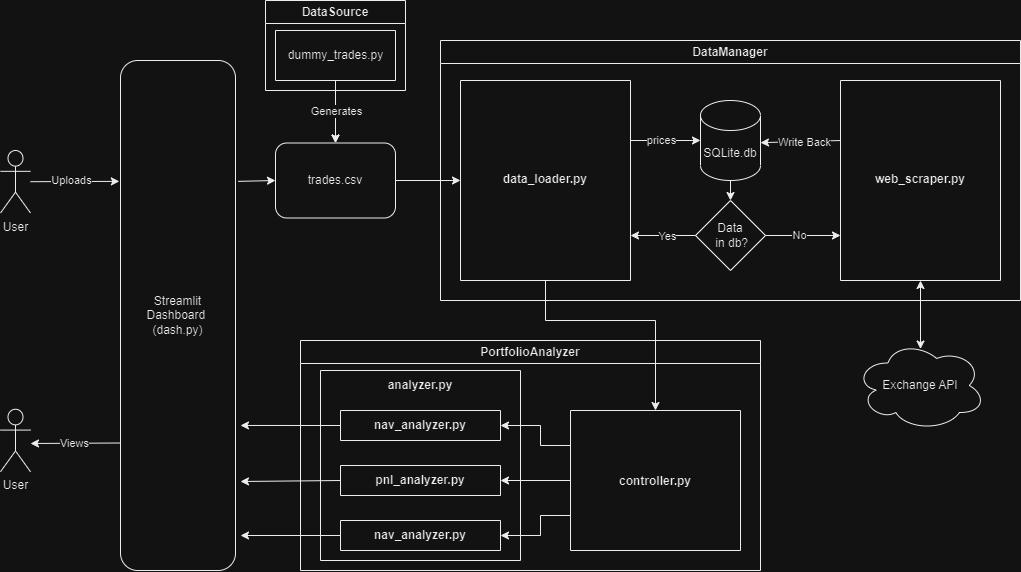

The diagram above was exported from draw.io. Its source (the exported page's mxGraphModel, read from the mxfile embedded in the PNG):
<mxGraphModel dx="2688" dy="-59" grid="1" gridSize="10" guides="1" tooltips="1" connect="1" arrows="1" fold="1" page="1" pageScale="1" pageWidth="850" pageHeight="1100" math="0" shadow="0">
  <root>
    <mxCell id="0" />
    <mxCell id="1" parent="0" />
    <mxCell id="DsliELwjNKU33ITN_CI_-145" value="PortfolioAnalyzer" style="swimlane;whiteSpace=wrap;html=1;startSize=23;" parent="1" vertex="1">
      <mxGeometry x="120" y="1840" width="460" height="230" as="geometry" />
    </mxCell>
    <mxCell id="DsliELwjNKU33ITN_CI_-146" value="&#10;&#10;&#10;&#10;&#10;&#10;&#10;&#10;&#10;&#10;controller.py" style="swimlane;startSize=0;" parent="DsliELwjNKU33ITN_CI_-145" vertex="1">
      <mxGeometry x="270" y="70" width="170" height="140" as="geometry" />
    </mxCell>
    <mxCell id="zBS43fKV9B2bybsJV0e5-13" value="" style="endArrow=classic;html=1;rounded=0;exitX=0;exitY=0.25;exitDx=0;exitDy=0;entryX=1;entryY=0.5;entryDx=0;entryDy=0;" edge="1" parent="DsliELwjNKU33ITN_CI_-145" source="DsliELwjNKU33ITN_CI_-146" target="zBS43fKV9B2bybsJV0e5-10">
      <mxGeometry width="50" height="50" relative="1" as="geometry">
        <mxPoint x="256.11" y="100" as="sourcePoint" />
        <mxPoint x="330.11" y="-140" as="targetPoint" />
        <Array as="points">
          <mxPoint x="240" y="105" />
          <mxPoint x="240" y="85" />
        </Array>
      </mxGeometry>
    </mxCell>
    <mxCell id="zBS43fKV9B2bybsJV0e5-14" value="" style="endArrow=classic;html=1;rounded=0;exitX=0;exitY=0.75;exitDx=0;exitDy=0;entryX=1;entryY=0.5;entryDx=0;entryDy=0;" edge="1" parent="DsliELwjNKU33ITN_CI_-145" source="DsliELwjNKU33ITN_CI_-146" target="zBS43fKV9B2bybsJV0e5-12">
      <mxGeometry width="50" height="50" relative="1" as="geometry">
        <mxPoint x="256.11" y="180" as="sourcePoint" />
        <mxPoint x="330.11" y="-140" as="targetPoint" />
        <Array as="points">
          <mxPoint x="240" y="175" />
          <mxPoint x="240" y="195" />
        </Array>
      </mxGeometry>
    </mxCell>
    <mxCell id="zBS43fKV9B2bybsJV0e5-19" value="" style="endArrow=classic;html=1;rounded=0;exitX=0;exitY=0.5;exitDx=0;exitDy=0;entryX=1;entryY=0.5;entryDx=0;entryDy=0;" edge="1" parent="DsliELwjNKU33ITN_CI_-145" source="DsliELwjNKU33ITN_CI_-146" target="zBS43fKV9B2bybsJV0e5-11">
      <mxGeometry width="50" height="50" relative="1" as="geometry">
        <mxPoint x="255.11" y="139.57999999999993" as="sourcePoint" />
        <mxPoint x="190.11" y="139.57999999999993" as="targetPoint" />
      </mxGeometry>
    </mxCell>
    <mxCell id="zBS43fKV9B2bybsJV0e5-20" value="&#10;&#10;analyzer.py" style="swimlane;startSize=0;" vertex="1" parent="DsliELwjNKU33ITN_CI_-145">
      <mxGeometry x="20" y="30" width="200" height="190" as="geometry" />
    </mxCell>
    <mxCell id="zBS43fKV9B2bybsJV0e5-10" value="&#10;&#10;nav_analyzer.py" style="swimlane;startSize=0;" vertex="1" parent="zBS43fKV9B2bybsJV0e5-20">
      <mxGeometry x="20" y="40" width="160" height="30" as="geometry" />
    </mxCell>
    <mxCell id="zBS43fKV9B2bybsJV0e5-11" value="&#10;&#10;pnl_analyzer.py" style="swimlane;startSize=0;" vertex="1" parent="zBS43fKV9B2bybsJV0e5-20">
      <mxGeometry x="20" y="95" width="160" height="30" as="geometry" />
    </mxCell>
    <mxCell id="zBS43fKV9B2bybsJV0e5-12" value="&#10;&#10;nav_analyzer.py" style="swimlane;startSize=0;" vertex="1" parent="zBS43fKV9B2bybsJV0e5-20">
      <mxGeometry x="20" y="150" width="160" height="30" as="geometry" />
    </mxCell>
    <mxCell id="DsliELwjNKU33ITN_CI_-151" value="DataManager" style="swimlane;whiteSpace=wrap;html=1;" parent="1" vertex="1">
      <mxGeometry x="260" y="1540" width="580" height="260" as="geometry" />
    </mxCell>
    <mxCell id="DsliELwjNKU33ITN_CI_-152" value="&#10;&#10;&#10;&#10;&#10;&#10;&#10;&#10;&#10;&#10;&#10;&#10;&#10;&#10;web_scraper.py" style="swimlane;startSize=0;" parent="DsliELwjNKU33ITN_CI_-151" vertex="1">
      <mxGeometry x="400" y="40" width="160" height="200" as="geometry" />
    </mxCell>
    <mxCell id="DsliELwjNKU33ITN_CI_-153" value="&#10;&#10;&#10;&#10;&#10;&#10;&#10;&#10;&#10;&#10;&#10;&#10;&#10;&#10;data_loader.py" style="swimlane;startSize=0;" parent="DsliELwjNKU33ITN_CI_-151" vertex="1">
      <mxGeometry x="20" y="40" width="170" height="200" as="geometry" />
    </mxCell>
    <mxCell id="DsliELwjNKU33ITN_CI_-154" value="SQLite.db" style="shape=cylinder3;whiteSpace=wrap;html=1;boundedLbl=1;backgroundOutline=1;size=15;" parent="DsliELwjNKU33ITN_CI_-151" vertex="1">
      <mxGeometry x="260" y="60" width="60" height="80" as="geometry" />
    </mxCell>
    <mxCell id="DsliELwjNKU33ITN_CI_-155" value="&amp;nbsp;Data&amp;nbsp;&lt;br&gt;&amp;nbsp;in db?" style="rhombus;whiteSpace=wrap;html=1;" parent="DsliELwjNKU33ITN_CI_-151" vertex="1">
      <mxGeometry x="255" y="160" width="70" height="70" as="geometry" />
    </mxCell>
    <mxCell id="DsliELwjNKU33ITN_CI_-156" value="" style="endArrow=classic;html=1;rounded=0;entryX=0;entryY=0.5;entryDx=0;entryDy=0;entryPerimeter=0;exitX=1;exitY=0.75;exitDx=0;exitDy=0;" parent="DsliELwjNKU33ITN_CI_-151" target="DsliELwjNKU33ITN_CI_-154" edge="1">
      <mxGeometry width="50" height="50" relative="1" as="geometry">
        <mxPoint x="190" y="100" as="sourcePoint" />
        <mxPoint x="430" y="20" as="targetPoint" />
      </mxGeometry>
    </mxCell>
    <mxCell id="DsliELwjNKU33ITN_CI_-157" value="prices" style="edgeLabel;html=1;align=center;verticalAlign=middle;resizable=0;points=[];" parent="DsliELwjNKU33ITN_CI_-156" vertex="1" connectable="0">
      <mxGeometry x="-0.1244" y="1" relative="1" as="geometry">
        <mxPoint as="offset" />
      </mxGeometry>
    </mxCell>
    <mxCell id="DsliELwjNKU33ITN_CI_-158" value="" style="endArrow=classic;html=1;rounded=0;entryX=0.5;entryY=0;entryDx=0;entryDy=0;" parent="DsliELwjNKU33ITN_CI_-151" target="DsliELwjNKU33ITN_CI_-155" edge="1">
      <mxGeometry width="50" height="50" relative="1" as="geometry">
        <mxPoint x="290" y="140" as="sourcePoint" />
        <mxPoint x="290" y="150" as="targetPoint" />
      </mxGeometry>
    </mxCell>
    <mxCell id="DsliELwjNKU33ITN_CI_-159" value="" style="endArrow=classic;html=1;rounded=0;exitX=0;exitY=0.5;exitDx=0;exitDy=0;entryX=1;entryY=0.25;entryDx=0;entryDy=0;" parent="DsliELwjNKU33ITN_CI_-151" source="DsliELwjNKU33ITN_CI_-155" edge="1">
      <mxGeometry width="50" height="50" relative="1" as="geometry">
        <mxPoint x="380" y="465" as="sourcePoint" />
        <mxPoint x="190" y="195" as="targetPoint" />
      </mxGeometry>
    </mxCell>
    <mxCell id="DsliELwjNKU33ITN_CI_-160" value="Yes" style="edgeLabel;html=1;align=center;verticalAlign=middle;resizable=0;points=[];" parent="DsliELwjNKU33ITN_CI_-159" vertex="1" connectable="0">
      <mxGeometry x="-0.1276" relative="1" as="geometry">
        <mxPoint as="offset" />
      </mxGeometry>
    </mxCell>
    <mxCell id="DsliELwjNKU33ITN_CI_-161" value="" style="endArrow=classic;html=1;rounded=0;exitX=1;exitY=0.5;exitDx=0;exitDy=0;entryX=0;entryY=0.25;entryDx=0;entryDy=0;" parent="DsliELwjNKU33ITN_CI_-151" source="DsliELwjNKU33ITN_CI_-155" edge="1">
      <mxGeometry width="50" height="50" relative="1" as="geometry">
        <mxPoint x="375" y="465" as="sourcePoint" />
        <mxPoint x="400" y="195" as="targetPoint" />
      </mxGeometry>
    </mxCell>
    <mxCell id="DsliELwjNKU33ITN_CI_-162" value="No" style="edgeLabel;html=1;align=center;verticalAlign=middle;resizable=0;points=[];" parent="DsliELwjNKU33ITN_CI_-161" vertex="1" connectable="0">
      <mxGeometry x="-0.1333" y="1" relative="1" as="geometry">
        <mxPoint as="offset" />
      </mxGeometry>
    </mxCell>
    <mxCell id="DsliELwjNKU33ITN_CI_-163" value="" style="endArrow=classic;html=1;rounded=0;entryX=1;entryY=0;entryDx=0;entryDy=42.1875;entryPerimeter=0;exitX=0;exitY=0.75;exitDx=0;exitDy=0;" parent="DsliELwjNKU33ITN_CI_-151" target="DsliELwjNKU33ITN_CI_-154" edge="1">
      <mxGeometry width="50" height="50" relative="1" as="geometry">
        <mxPoint x="400" y="100" as="sourcePoint" />
        <mxPoint x="425" y="220" as="targetPoint" />
      </mxGeometry>
    </mxCell>
    <mxCell id="DsliELwjNKU33ITN_CI_-164" value="Write Back" style="edgeLabel;html=1;align=center;verticalAlign=middle;resizable=0;points=[];" parent="DsliELwjNKU33ITN_CI_-163" vertex="1" connectable="0">
      <mxGeometry x="-0.0914" relative="1" as="geometry">
        <mxPoint as="offset" />
      </mxGeometry>
    </mxCell>
    <mxCell id="DsliELwjNKU33ITN_CI_-165" value="trades.csv" style="rounded=1;whiteSpace=wrap;html=1;" parent="1" vertex="1">
      <mxGeometry x="95" y="1642.5" width="120" height="75" as="geometry" />
    </mxCell>
    <mxCell id="DsliELwjNKU33ITN_CI_-166" value="" style="endArrow=classic;html=1;rounded=0;exitX=1;exitY=0.5;exitDx=0;exitDy=0;entryX=0;entryY=0.5;entryDx=0;entryDy=0;" parent="1" source="DsliELwjNKU33ITN_CI_-165" target="DsliELwjNKU33ITN_CI_-153" edge="1">
      <mxGeometry width="50" height="50" relative="1" as="geometry">
        <mxPoint x="160" y="1215" as="sourcePoint" />
        <mxPoint x="160" y="1145" as="targetPoint" />
      </mxGeometry>
    </mxCell>
    <mxCell id="DsliELwjNKU33ITN_CI_-167" value="Exchange API" style="ellipse;shape=cloud;whiteSpace=wrap;html=1;" parent="1" vertex="1">
      <mxGeometry x="675" y="1840" width="130" height="90" as="geometry" />
    </mxCell>
    <mxCell id="DsliELwjNKU33ITN_CI_-168" value="Streamlit &lt;br&gt;Dashboard&amp;nbsp; (dash.py)" style="rounded=1;whiteSpace=wrap;html=1;" parent="1" vertex="1">
      <mxGeometry x="-60" y="1560" width="115" height="510" as="geometry" />
    </mxCell>
    <mxCell id="DsliELwjNKU33ITN_CI_-169" value="" style="edgeStyle=orthogonalEdgeStyle;rounded=0;orthogonalLoop=1;jettySize=auto;html=1;" parent="1" source="DsliELwjNKU33ITN_CI_-170" target="DsliELwjNKU33ITN_CI_-165" edge="1">
      <mxGeometry relative="1" as="geometry" />
    </mxCell>
    <mxCell id="DsliELwjNKU33ITN_CI_-170" value="DataSource" style="swimlane;whiteSpace=wrap;html=1;" parent="1" vertex="1">
      <mxGeometry x="85" y="1500" width="140" height="90" as="geometry" />
    </mxCell>
    <mxCell id="DsliELwjNKU33ITN_CI_-171" value="" style="swimlane;startSize=0;" parent="DsliELwjNKU33ITN_CI_-170" vertex="1">
      <mxGeometry x="10" y="30" width="120" height="50" as="geometry" />
    </mxCell>
    <mxCell id="DsliELwjNKU33ITN_CI_-172" value="dummy_trades.py" style="text;html=1;align=center;verticalAlign=middle;resizable=0;points=[];autosize=1;strokeColor=none;fillColor=none;" parent="DsliELwjNKU33ITN_CI_-171" vertex="1">
      <mxGeometry y="10" width="120" height="30" as="geometry" />
    </mxCell>
    <mxCell id="DsliELwjNKU33ITN_CI_-173" value="" style="endArrow=classic;html=1;rounded=0;exitX=0;exitY=0.75;exitDx=0;exitDy=0;" parent="1" source="DsliELwjNKU33ITN_CI_-168" edge="1">
      <mxGeometry width="50" height="50" relative="1" as="geometry">
        <mxPoint x="-100" y="1950" as="sourcePoint" />
        <mxPoint x="-150" y="1943" as="targetPoint" />
      </mxGeometry>
    </mxCell>
    <mxCell id="DsliELwjNKU33ITN_CI_-174" value="Views" style="edgeLabel;html=1;align=center;verticalAlign=middle;resizable=0;points=[];" parent="DsliELwjNKU33ITN_CI_-173" vertex="1" connectable="0">
      <mxGeometry x="0.226" y="-2" relative="1" as="geometry">
        <mxPoint x="9" y="2" as="offset" />
      </mxGeometry>
    </mxCell>
    <mxCell id="DsliELwjNKU33ITN_CI_-175" value="" style="endArrow=classic;html=1;rounded=0;exitX=1.023;exitY=0.237;exitDx=0;exitDy=0;exitPerimeter=0;entryX=0;entryY=0.5;entryDx=0;entryDy=0;" parent="1" source="DsliELwjNKU33ITN_CI_-168" target="DsliELwjNKU33ITN_CI_-165" edge="1">
      <mxGeometry width="50" height="50" relative="1" as="geometry">
        <mxPoint x="290" y="1530" as="sourcePoint" />
        <mxPoint x="340" y="1480" as="targetPoint" />
      </mxGeometry>
    </mxCell>
    <mxCell id="DsliELwjNKU33ITN_CI_-177" value="" style="endArrow=classic;html=1;rounded=0;exitX=0.5;exitY=1;exitDx=0;exitDy=0;entryX=0.5;entryY=0;entryDx=0;entryDy=0;" parent="1" source="DsliELwjNKU33ITN_CI_-153" target="DsliELwjNKU33ITN_CI_-146" edge="1">
      <mxGeometry width="50" height="50" relative="1" as="geometry">
        <mxPoint x="290" y="1890" as="sourcePoint" />
        <mxPoint x="340" y="1840" as="targetPoint" />
        <Array as="points">
          <mxPoint x="365" y="1820" />
          <mxPoint x="475" y="1820" />
        </Array>
      </mxGeometry>
    </mxCell>
    <mxCell id="DsliELwjNKU33ITN_CI_-178" value="" style="endArrow=classic;html=1;rounded=0;entryX=0.5;entryY=0;entryDx=0;entryDy=0;exitX=0.5;exitY=1;exitDx=0;exitDy=0;" parent="1" source="DsliELwjNKU33ITN_CI_-171" target="DsliELwjNKU33ITN_CI_-165" edge="1">
      <mxGeometry width="50" height="50" relative="1" as="geometry">
        <mxPoint x="160" y="1590" as="sourcePoint" />
        <mxPoint x="153.5" y="1717.5" as="targetPoint" />
      </mxGeometry>
    </mxCell>
    <mxCell id="DsliELwjNKU33ITN_CI_-179" value="Generates" style="edgeLabel;html=1;align=center;verticalAlign=middle;resizable=0;points=[];" parent="DsliELwjNKU33ITN_CI_-178" vertex="1" connectable="0">
      <mxGeometry x="-0.0195" relative="1" as="geometry">
        <mxPoint as="offset" />
      </mxGeometry>
    </mxCell>
    <mxCell id="DsliELwjNKU33ITN_CI_-180" value="User" style="shape=umlActor;verticalLabelPosition=bottom;verticalAlign=top;html=1;outlineConnect=0;" parent="1" vertex="1">
      <mxGeometry x="-180" y="1650" width="30" height="62.5" as="geometry" />
    </mxCell>
    <mxCell id="DsliELwjNKU33ITN_CI_-181" value="" style="endArrow=classic;html=1;rounded=0;entryX=-0.01;entryY=0.237;entryDx=0;entryDy=0;entryPerimeter=0;" parent="1" source="DsliELwjNKU33ITN_CI_-180" target="DsliELwjNKU33ITN_CI_-168" edge="1">
      <mxGeometry width="50" height="50" relative="1" as="geometry">
        <mxPoint x="290" y="1890" as="sourcePoint" />
        <mxPoint x="340" y="1840" as="targetPoint" />
      </mxGeometry>
    </mxCell>
    <mxCell id="DsliELwjNKU33ITN_CI_-182" value="Uploads" style="edgeLabel;html=1;align=center;verticalAlign=middle;resizable=0;points=[];" parent="DsliELwjNKU33ITN_CI_-181" vertex="1" connectable="0">
      <mxGeometry x="-0.0929" y="2" relative="1" as="geometry">
        <mxPoint as="offset" />
      </mxGeometry>
    </mxCell>
    <mxCell id="DsliELwjNKU33ITN_CI_-183" value="User" style="shape=umlActor;verticalLabelPosition=bottom;verticalAlign=top;html=1;outlineConnect=0;" parent="1" vertex="1">
      <mxGeometry x="-180" y="1908.75" width="30" height="62.5" as="geometry" />
    </mxCell>
    <mxCell id="DsliELwjNKU33ITN_CI_-184" value="" style="endArrow=classic;startArrow=classic;html=1;rounded=0;entryX=0.5;entryY=1;entryDx=0;entryDy=0;exitX=0.5;exitY=0.095;exitDx=0;exitDy=0;exitPerimeter=0;" parent="1" target="DsliELwjNKU33ITN_CI_-152" edge="1" source="DsliELwjNKU33ITN_CI_-167">
      <mxGeometry width="50" height="50" relative="1" as="geometry">
        <mxPoint x="743" y="1849" as="sourcePoint" />
        <mxPoint x="340" y="1780" as="targetPoint" />
      </mxGeometry>
    </mxCell>
    <mxCell id="zBS43fKV9B2bybsJV0e5-15" value="" style="endArrow=classic;html=1;rounded=0;exitX=0;exitY=0.5;exitDx=0;exitDy=0;entryX=0.999;entryY=0.696;entryDx=0;entryDy=0;entryPerimeter=0;" edge="1" parent="1" source="zBS43fKV9B2bybsJV0e5-10">
      <mxGeometry width="50" height="50" relative="1" as="geometry">
        <mxPoint x="375.11" y="1750" as="sourcePoint" />
        <mxPoint x="59.99500000000022" y="1924.96" as="targetPoint" />
      </mxGeometry>
    </mxCell>
    <mxCell id="zBS43fKV9B2bybsJV0e5-17" value="" style="endArrow=classic;html=1;rounded=0;exitX=0;exitY=0.5;exitDx=0;exitDy=0;" edge="1" parent="1" source="zBS43fKV9B2bybsJV0e5-11">
      <mxGeometry width="50" height="50" relative="1" as="geometry">
        <mxPoint x="125.11" y="1981.25" as="sourcePoint" />
        <mxPoint x="60" y="1981" as="targetPoint" />
      </mxGeometry>
    </mxCell>
    <mxCell id="zBS43fKV9B2bybsJV0e5-18" value="" style="endArrow=classic;html=1;rounded=0;exitX=0;exitY=0.5;exitDx=0;exitDy=0;" edge="1" parent="1" source="zBS43fKV9B2bybsJV0e5-12">
      <mxGeometry width="50" height="50" relative="1" as="geometry">
        <mxPoint x="125.11" y="2030" as="sourcePoint" />
        <mxPoint x="60" y="2035" as="targetPoint" />
      </mxGeometry>
    </mxCell>
  </root>
</mxGraphModel>